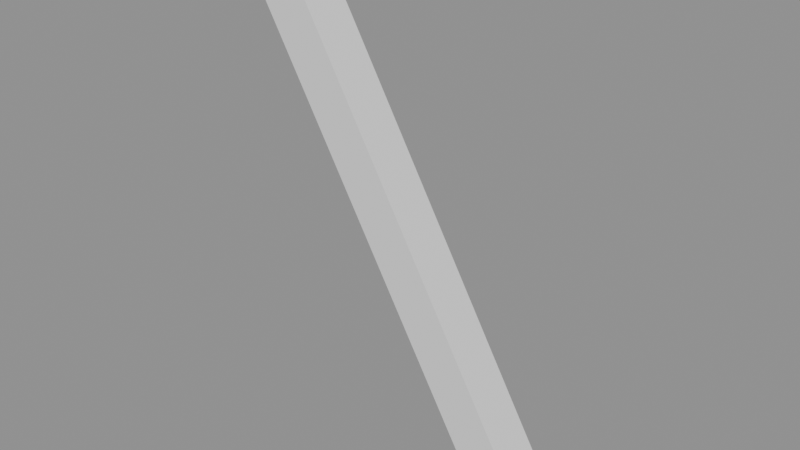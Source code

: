 # Source: ch07_04_graph_noise_too_strong.blend  (saved by Blender 5.3.31; exported with 4.5.12 LTS)
import bpy
from mathutils import Matrix  # noqa: F401  (used for matrix-valued properties, if any)

bpy.ops.wm.read_factory_settings(use_empty=True)
scene = bpy.context.scene
scene.name = 'SC_GRAPH'

# ---- meshes
me_me_pendulum = bpy.data.meshes.new('ME_Pendulum')
me_me_pendulum.from_pydata([(-0.04, -0.04, -1.0), (-0.04, -0.04, 0.0), (-0.04, 0.04, -1.0), (-0.04, 0.04, 0.0), (0.04, -0.04, -1.0), (0.04, -0.04, 0.0), (0.04, 0.04, -1.0), (0.04, 0.04, 0.0)], [], [(0, 1, 3, 2), (2, 3, 7, 6), (6, 7, 5, 4), (4, 5, 1, 0), (2, 6, 4, 0), (7, 3, 1, 5)])
me_me_pendulum.update()

# ---- objects
ob_geo_pendulum = bpy.data.objects.new('GEO_Pendulum', me_me_pendulum)

# ---- transforms, parenting, visibility, modifiers, constraints
ob_geo_pendulum.location = (0.0, 0.0, 0.01485)
ob_geo_pendulum.rotation_euler = (0.0, -0.5236, 0.0)

# ---- collection membership
scene.collection.objects.link(ob_geo_pendulum)

# ---- scene / render settings (as saved in the file)
scene.frame_start = 1; scene.frame_end = 48; scene.frame_set(1)
scene.render.engine = 'BLENDER_EEVEE_NEXT'
scene.render.bake_bias = 0.0
scene.render.bake_samples = 0
scene.render.compositor_device = 'GPU'
scene.eevee.use_volume_custom_range = False
scene.eevee.fast_gi_thickness_near = 0.1
scene.eevee.fast_gi_thickness_far = 0.0
scene.eevee.ray_tracing_options.screen_trace_thickness = 0.1
bpy.context.view_layer.update()

# ---- added for rendering (the .blend has no active camera and no usable light): camera, sun + grey world if the file has none
cam_auto = bpy.data.cameras.new('AutoCamera')
cam_auto.lens = 50.0
cam_auto.sensor_width = 36.0
cam_auto.clip_end = 1000.0
ob_auto_camera = bpy.data.objects.new('AutoCamera', cam_auto)
scene.collection.objects.link(ob_auto_camera)
ob_auto_camera.location = (1.24278, -1.19134, 0.376058)
ob_auto_camera.rotation_euler = (1.09748, -7.21219e-08, 0.694738)
scene.camera = ob_auto_camera
light_auto_sun = bpy.data.lights.new('AutoSun', 'SUN')
light_auto_sun.energy = 3.0
light_auto_sun.angle = 0.0523599
ob_auto_sun = bpy.data.objects.new('AutoSun', light_auto_sun)
scene.collection.objects.link(ob_auto_sun)
ob_auto_sun.rotation_euler = (0.872665, 0.174533, 0.523599)
if scene.world is None:
    world_auto = bpy.data.worlds.new('AutoWorld')
    world_auto.color = (0.3, 0.3, 0.3)
    scene.world = world_auto
bpy.context.view_layer.update()

